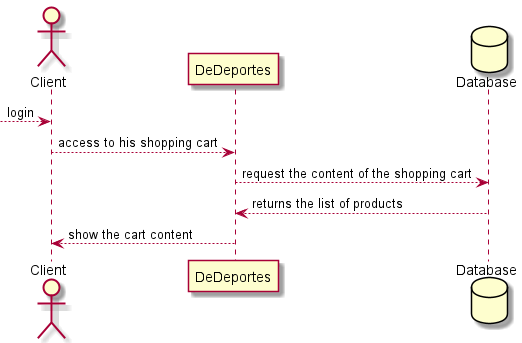

The diagram above was rendered by PlantUML. Its source (embedded in the PNG):
@startuml
actor Client
participant "DeDeportes"
database Database
--> Client: login
Client --> "DeDeportes": access to his shopping cart
"DeDeportes" --> "Database": request the content of the shopping cart
"Database" --> DeDeportes: returns the list of products
"DeDeportes"--> Client: show the cart content
@enduml